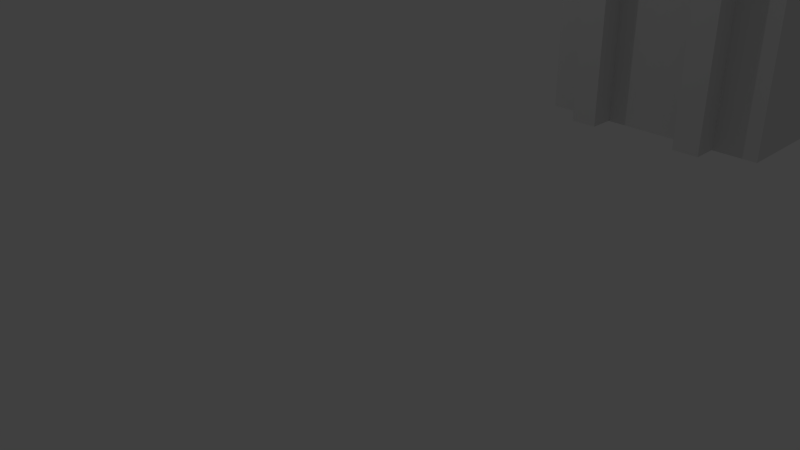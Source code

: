 # Source: gate.blend  (saved by Blender 2.68.0; exported with 4.5.12 LTS)
import bpy
from mathutils import Matrix  # noqa: F401  (used for matrix-valued properties, if any)

bpy.ops.wm.read_factory_settings(use_empty=True)
scene = bpy.context.scene
scene.name = 'Scene'

# ---- collections
col_collection_1 = bpy.data.collections.new('Collection 1'); scene.collection.children.link(col_collection_1)

# ---- world
world_world = bpy.data.worlds.new('World'); scene.world = world_world
world_world.color = (0.05088, 0.05088, 0.05088)
world_world.use_sun_shadow = False
world_world.sun_shadow_jitter_overblur = 0.0
world_world.cycles.sampling_method = 'MANUAL'
world_world.cycles.sample_map_resolution = 256

# ---- cameras
cam_camera = bpy.data.cameras.new('Camera')
cam_camera.clip_end = 100.0
cam_camera.lens = 35.0
cam_camera.sensor_width = 32.0
cam_camera.sensor_height = 18.0
cam_camera.ortho_scale = 7.314
cam_camera.dof.focus_distance = 0.0
cam_camera.dof.aperture_fstop = 128.0

# ---- lights
light_lamp = bpy.data.lights.new('Lamp', 'POINT')
light_lamp.transmission_factor = 0.0
light_lamp.cutoff_distance = 30.0
light_lamp.energy = 100.0
light_lamp.shadow_buffer_clip_start = 1.001
light_lamp.shadow_soft_size = 0.1
light_lamp.shadow_maximum_resolution = 0.006
light_lamp.use_absolute_resolution = True
light_lamp.cycles.use_multiple_importance_sampling = False

# ---- meshes
me_cube_008 = bpy.data.meshes.new('Cube.008')
me_cube_008.from_pydata([(-1.0, -5.326, -1.0), (-1.0, 1.0, -1.0), (1.365, 1.0, -1.0), (1.365, -5.326, -1.0), (-1.0, -5.326, 8.065), (-1.0, 1.0, 8.065), (1.365, 1.0, 8.065), (1.365, -5.326, 8.065)], [], [(4, 5, 1, 0), (5, 6, 2, 1), (6, 7, 3, 2), (7, 4, 0, 3), (0, 1, 2, 3), (7, 6, 5, 4)])
me_cube_008.use_remesh_preserve_volume = False
me_cube_008.use_remesh_preserve_attributes = False
me_cube_008.use_mirror_vertex_groups = False
me_cube_008.update()
me_cube_002 = bpy.data.meshes.new('Cube.002')
me_cube_002.from_pydata([(0.3782, -5.659, -0.7673), (0.3782, -5.659, -1.001), (0.6115, -5.659, -1.001), (0.6115, -5.659, -0.7673), (0.3782, -0.9869, -0.7673), (0.3782, -0.9869, -1.001), (0.6115, -0.9869, -1.001), (0.6115, -0.9869, -0.7673), (-0.6301, -5.659, -0.7692), (-0.6301, -5.659, -1.002), (-0.3968, -5.659, -1.002), (-0.3968, -5.659, -0.7692), (-0.6301, -0.9869, -0.7692), (-0.6301, -0.9869, -1.002), (-0.3968, -0.9869, -1.002), (-0.3968, -0.9869, -0.7692), (-1.0, -1.0, -1.0), (-1.0, 1.0, -1.0), (1.0, 1.0, -1.0), (1.0, -1.0, -1.0), (-1.0, -1.0, 2.196), (-1.0, 1.0, 2.196), (1.0, 1.0, 2.196), (1.0, -1.0, 2.196), (-1.002, -5.664, -1.0), (-1.002, -5.664, -3.003), (0.9984, -5.664, -3.003), (0.9984, -5.664, -1.0), (-1.002, 1.01, -1.0), (-1.002, 1.01, -3.003), (0.9984, 1.01, -3.003), (0.9984, 1.01, -1.0)], [], [(4, 5, 1, 0), (6, 7, 3, 2), (7, 4, 0, 3), (12, 13, 9, 8), (14, 15, 11, 10), (15, 12, 8, 11), (20, 21, 17, 16), (21, 22, 18, 17), (22, 23, 19, 18), (23, 20, 16, 19), (28, 29, 25, 24), (29, 30, 26, 25), (30, 31, 27, 26), (31, 28, 24, 27), (31, 30, 29, 28)])
me_cube_002.use_remesh_preserve_volume = False
me_cube_002.use_remesh_preserve_attributes = False
me_cube_002.use_mirror_vertex_groups = False
me_cube_002.update()

# ---- objects
ob_cube = bpy.data.objects.new('Cube', me_cube_008)
ob_cube_002 = bpy.data.objects.new('Cube.002', me_cube_002)
ob_lamp = bpy.data.objects.new('Lamp', light_lamp)
ob_camera = bpy.data.objects.new('Camera', cam_camera)

# ---- transforms, parenting, visibility, modifiers, constraints
ob_cube.location = (-0.1361, 18.47, 1.007)
ob_cube.scale = (0.6525, 1.0, 1.0)
ob_cube.lineart.crease_threshold = 0.0
ob_cube_002.location = (-2.503e-05, 4.363, 11.25)
ob_cube_002.rotation_euler = (1.571, -0.0, 0.0)
ob_cube_002.scale = (1.987, 1.987, 1.987)
ob_cube_002.lineart.crease_threshold = 0.0
ob_lamp.location = (-4.276, 1.005, 9.852)
ob_lamp.rotation_euler = (0.6503, 0.05522, 1.866)
ob_lamp.lock_rotations_4d = False
ob_lamp.empty_display_type = 'ARROWS'
ob_lamp.color = (0.0, 0.0, 0.0, 0.0)
ob_lamp.lineart.crease_threshold = 0.0
ob_camera.location = (7.481, -6.508, 5.344)
ob_camera.rotation_euler = (1.109, 0.01082, 0.8149)
ob_camera.lock_rotations_4d = False
ob_camera.empty_display_type = 'ARROWS'
ob_camera.color = (0.0, 0.0, 0.0, 0.0)
ob_camera.display_type = 'WIRE'
ob_camera.lineart.crease_threshold = 0.0

# ---- collection membership
col_collection_1.objects.link(ob_cube)
col_collection_1.objects.link(ob_cube_002)
col_collection_1.objects.link(ob_lamp)
col_collection_1.objects.link(ob_camera)

# ---- scene / render settings (as saved in the file)
scene.camera = ob_camera
scene.frame_start = 1; scene.frame_end = 250; scene.frame_set(1)
scene.render.engine = 'BLENDER_EEVEE_NEXT'
scene.render.image_settings.color_mode = 'RGB'
scene.render.image_settings.compression = 90
scene.render.resolution_percentage = 50
scene.render.dither_intensity = 0.0
scene.cycles.use_denoising = False
scene.cycles.samples = 10
scene.cycles.sampling_pattern = 'TABULATED_SOBOL'
scene.cycles.light_sampling_threshold = 0.0
scene.cycles.use_adaptive_sampling = False
scene.cycles.use_light_tree = False
scene.cycles.blur_glossy = 0.0
scene.cycles.volume_bounces = 1
scene.cycles.pixel_filter_type = 'GAUSSIAN'
scene.cycles.sample_clamp_indirect = 0.0
scene.view_settings.view_transform = 'Standard'
bpy.context.view_layer.update()
